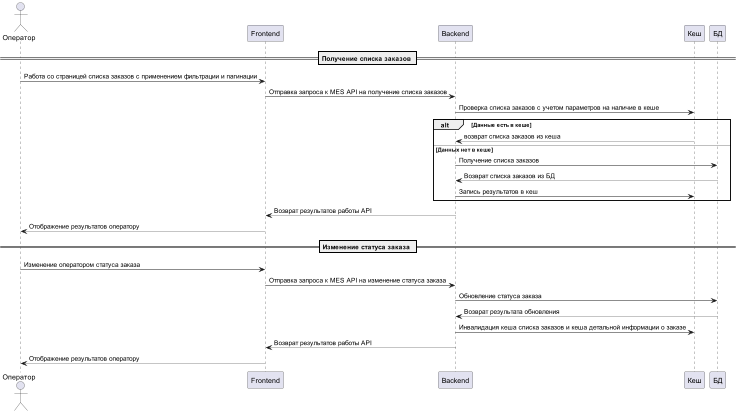

The diagram above was rendered by PlantUML. Its source (embedded in the PNG):
@startuml Диаграмма последовательности чтения списка заказов в MES
actor "Оператор" as op
participant "Frontend" as front
participant "Backend" as back
participant "Кеш" as cache
participant "БД" as db

== Получение списка заказов ==
op -> front: Работа со страницей списка заказов с применением фильтрации и пагинации
front -> back: Отправка запроса к MES API на получение списка заказов
back -> cache: Проверка списка заказов с учетом параметров на наличие в кеше

alt Данные есть в кеше
    cache --> back: возврат списка заказов из кеша
else Данных нет в кеше
    back -> db: Получение списка заказов
    db --> back: Возврат списка заказов из БД
    back -> cache: Запись результатов в кеш
end

back --> front: Возврат результатов работы API
front --> op: Отображение результатов оператору

== Изменение статуса заказа ==

op -> front: Изменение оператором статуса заказа
front -> back: Отправка запроса к MES API на изменение статуса заказа
back -> db: Обновление статуса заказа
db --> back: Возврат результата обновления
back -> cache: Инвалидация кеша списка заказов и кеша детальной информации о заказе
back --> front: Возврат результатов работы API
front --> op: Отображение результатов оператору

@enduml